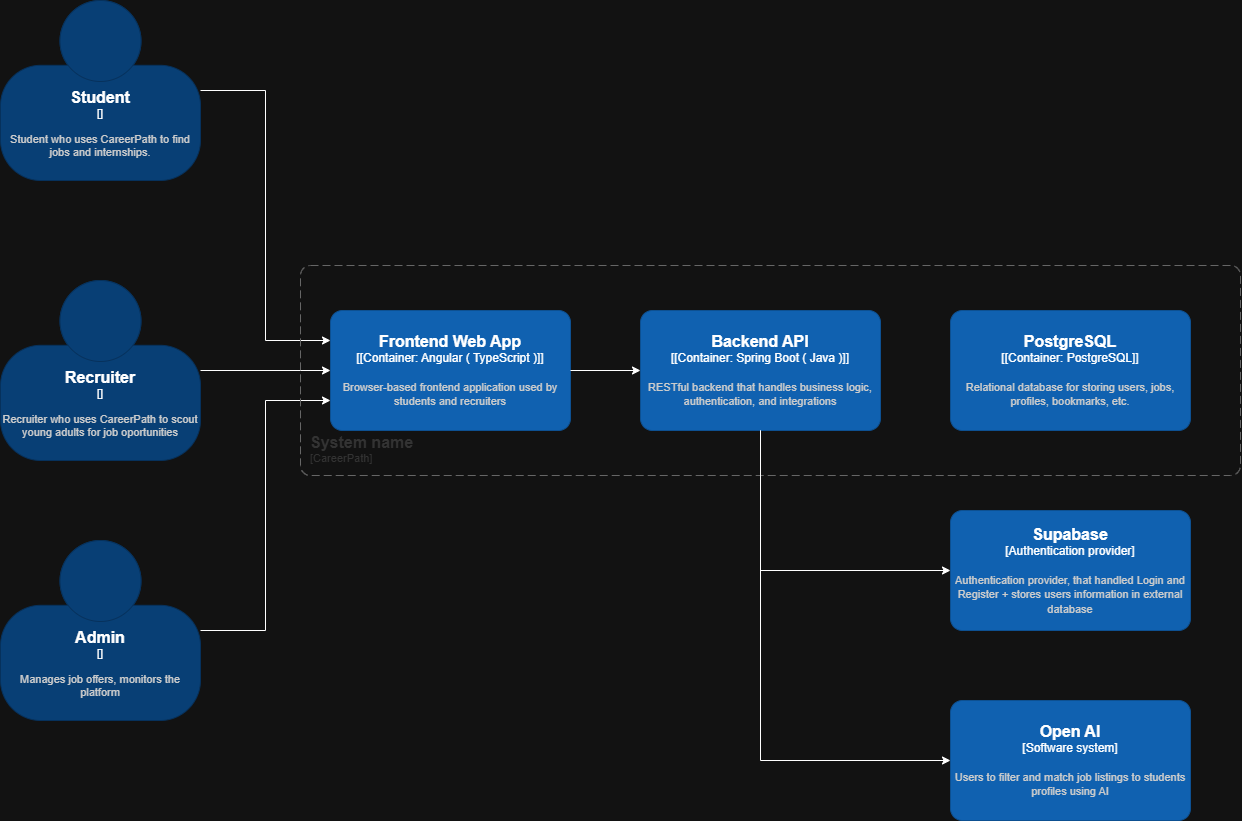

The diagram above was exported from draw.io. Its source (the exported page's mxGraphModel, read from the mxfile embedded in the PNG):
<mxGraphModel dx="2135" dy="1043" grid="1" gridSize="10" guides="1" tooltips="1" connect="1" arrows="1" fold="1" page="1" pageScale="1" pageWidth="850" pageHeight="1100" math="0" shadow="0">
  <root>
    <mxCell id="0" />
    <mxCell id="1" parent="0" />
    <mxCell id="WEbcNqCWgMU68B3r6HSo-1" edge="1" parent="1" source="WEbcNqCWgMU68B3r6HSo-2" style="edgeStyle=orthogonalEdgeStyle;rounded=0;orthogonalLoop=1;jettySize=auto;html=1;entryX=0;entryY=0.25;entryDx=0;entryDy=0;entryPerimeter=0;" target="WEbcNqCWgMU68B3r6HSo-6">
      <mxGeometry relative="1" as="geometry" />
    </mxCell>
    <object placeholders="1" c4Name="Student" c4Type="" c4Description="Student who uses CareerPath to find jobs and internships." label="&lt;font style=&quot;font-size: 16px&quot;&gt;&lt;b&gt;%c4Name%&lt;/b&gt;&lt;/font&gt;&lt;div&gt;[%c4Type%]&lt;/div&gt;&lt;br&gt;&lt;div&gt;&lt;font style=&quot;font-size: 11px&quot;&gt;&lt;font color=&quot;#cccccc&quot;&gt;%c4Description%&lt;/font&gt;&lt;/div&gt;" id="WEbcNqCWgMU68B3r6HSo-2">
      <mxCell parent="1" style="html=1;fontSize=11;dashed=0;whiteSpace=wrap;fillColor=#083F75;strokeColor=#06315C;fontColor=#ffffff;shape=mxgraph.c4.person2;align=center;metaEdit=1;points=[[0.5,0,0],[1,0.5,0],[1,0.75,0],[0.75,1,0],[0.5,1,0],[0.25,1,0],[0,0.75,0],[0,0.5,0]];resizable=0;" vertex="1">
        <mxGeometry height="180" width="200" x="150" y="270" as="geometry" />
      </mxCell>
    </object>
    <mxCell id="WEbcNqCWgMU68B3r6HSo-3" edge="1" parent="1" source="WEbcNqCWgMU68B3r6HSo-4" style="edgeStyle=orthogonalEdgeStyle;rounded=0;orthogonalLoop=1;jettySize=auto;html=1;" target="WEbcNqCWgMU68B3r6HSo-6">
      <mxGeometry relative="1" as="geometry" />
    </mxCell>
    <object placeholders="1" c4Name="Recruiter" c4Type="" c4Description="Recruiter who uses CareerPath to scout young adults for job oportunities" label="&lt;font style=&quot;font-size: 16px&quot;&gt;&lt;b&gt;%c4Name%&lt;/b&gt;&lt;/font&gt;&lt;div&gt;[%c4Type%]&lt;/div&gt;&lt;br&gt;&lt;div&gt;&lt;font style=&quot;font-size: 11px&quot;&gt;&lt;font color=&quot;#cccccc&quot;&gt;%c4Description%&lt;/font&gt;&lt;/div&gt;" id="WEbcNqCWgMU68B3r6HSo-4">
      <mxCell parent="1" style="html=1;fontSize=11;dashed=0;whiteSpace=wrap;fillColor=#083F75;strokeColor=#06315C;fontColor=#ffffff;shape=mxgraph.c4.person2;align=center;metaEdit=1;points=[[0.5,0,0],[1,0.5,0],[1,0.75,0],[0.75,1,0],[0.5,1,0],[0.25,1,0],[0,0.75,0],[0,0.5,0]];resizable=0;" vertex="1">
        <mxGeometry height="180" width="200" x="150" y="550" as="geometry" />
      </mxCell>
    </object>
    <object placeholders="1" c4Name="Admin" c4Type="" c4Description="Manages job offers, monitors the platform" label="&lt;font style=&quot;font-size: 16px&quot;&gt;&lt;b&gt;%c4Name%&lt;/b&gt;&lt;/font&gt;&lt;div&gt;[%c4Type%]&lt;/div&gt;&lt;br&gt;&lt;div&gt;&lt;font style=&quot;font-size: 11px&quot;&gt;&lt;font color=&quot;#cccccc&quot;&gt;%c4Description%&lt;/font&gt;&lt;/div&gt;" id="WEbcNqCWgMU68B3r6HSo-5">
      <mxCell parent="1" style="html=1;fontSize=11;dashed=0;whiteSpace=wrap;fillColor=#083F75;strokeColor=#06315C;fontColor=#ffffff;shape=mxgraph.c4.person2;align=center;metaEdit=1;points=[[0.5,0,0],[1,0.5,0],[1,0.75,0],[0.75,1,0],[0.5,1,0],[0.25,1,0],[0,0.75,0],[0,0.5,0]];resizable=0;" vertex="1">
        <mxGeometry height="180" width="200" x="150" y="810" as="geometry" />
      </mxCell>
    </object>
    <object placeholders="1" c4Name="Frontend Web App" c4Type="[Container: Angular ( TypeScript )]" c4Description="Browser-based frontend application used by students and recruiters" label="&lt;font style=&quot;font-size: 16px&quot;&gt;&lt;b&gt;%c4Name%&lt;/b&gt;&lt;/font&gt;&lt;div&gt;[%c4Type%]&lt;/div&gt;&lt;br&gt;&lt;div&gt;&lt;font style=&quot;font-size: 11px&quot;&gt;&lt;font color=&quot;#cccccc&quot;&gt;%c4Description%&lt;/font&gt;&lt;/div&gt;" id="WEbcNqCWgMU68B3r6HSo-6">
      <mxCell parent="1" style="rounded=1;whiteSpace=wrap;html=1;labelBackgroundColor=none;fillColor=#1061B0;fontColor=#ffffff;align=center;arcSize=10;strokeColor=#0D5091;metaEdit=1;resizable=0;points=[[0.25,0,0],[0.5,0,0],[0.75,0,0],[1,0.25,0],[1,0.5,0],[1,0.75,0],[0.75,1,0],[0.5,1,0],[0.25,1,0],[0,0.75,0],[0,0.5,0],[0,0.25,0]];" vertex="1">
        <mxGeometry height="120" width="240" x="480" y="580" as="geometry" />
      </mxCell>
    </object>
    <mxCell id="WEbcNqCWgMU68B3r6HSo-7" edge="1" parent="1" source="WEbcNqCWgMU68B3r6HSo-5" style="edgeStyle=orthogonalEdgeStyle;rounded=0;orthogonalLoop=1;jettySize=auto;html=1;entryX=0;entryY=0.75;entryDx=0;entryDy=0;entryPerimeter=0;" target="WEbcNqCWgMU68B3r6HSo-6">
      <mxGeometry relative="1" as="geometry" />
    </mxCell>
    <object placeholders="1" c4Name="Supabase" c4Type="Authentication provider" c4Description="Authentication provider, that handled Login and Register + stores users information in external database " label="&lt;font style=&quot;font-size: 16px&quot;&gt;&lt;b&gt;%c4Name%&lt;/b&gt;&lt;/font&gt;&lt;div&gt;[%c4Type%]&lt;/div&gt;&lt;br&gt;&lt;div&gt;&lt;font style=&quot;font-size: 11px&quot;&gt;&lt;font color=&quot;#cccccc&quot;&gt;%c4Description%&lt;/font&gt;&lt;/div&gt;" id="WEbcNqCWgMU68B3r6HSo-8">
      <mxCell parent="1" style="rounded=1;whiteSpace=wrap;html=1;labelBackgroundColor=none;fillColor=#1061B0;fontColor=#ffffff;align=center;arcSize=10;strokeColor=#0D5091;metaEdit=1;resizable=0;points=[[0.25,0,0],[0.5,0,0],[0.75,0,0],[1,0.25,0],[1,0.5,0],[1,0.75,0],[0.75,1,0],[0.5,1,0],[0.25,1,0],[0,0.75,0],[0,0.5,0],[0,0.25,0]];" vertex="1">
        <mxGeometry height="120" width="240" x="1100" y="780" as="geometry" />
      </mxCell>
    </object>
    <object placeholders="1" c4Name="Open AI" c4Type="Software system" c4Description="Users to filter and match job listings to students profiles using AI" label="&lt;font style=&quot;font-size: 16px&quot;&gt;&lt;b&gt;%c4Name%&lt;/b&gt;&lt;/font&gt;&lt;div&gt;[%c4Type%]&lt;/div&gt;&lt;br&gt;&lt;div&gt;&lt;font style=&quot;font-size: 11px&quot;&gt;&lt;font color=&quot;#cccccc&quot;&gt;%c4Description%&lt;/font&gt;&lt;/div&gt;" id="WEbcNqCWgMU68B3r6HSo-9">
      <mxCell parent="1" style="rounded=1;whiteSpace=wrap;html=1;labelBackgroundColor=none;fillColor=#1061B0;fontColor=#ffffff;align=center;arcSize=10;strokeColor=#0D5091;metaEdit=1;resizable=0;points=[[0.25,0,0],[0.5,0,0],[0.75,0,0],[1,0.25,0],[1,0.5,0],[1,0.75,0],[0.75,1,0],[0.5,1,0],[0.25,1,0],[0,0.75,0],[0,0.5,0],[0,0.25,0]];" vertex="1">
        <mxGeometry height="120" width="240" x="1100" y="970" as="geometry" />
      </mxCell>
    </object>
    <object placeholders="1" c4Name="Backend API" c4Type="[Container: Spring Boot ( Java )]" c4Description="RESTful backend that handles business logic, authentication, and integrations" label="&lt;font style=&quot;font-size: 16px&quot;&gt;&lt;b&gt;%c4Name%&lt;/b&gt;&lt;/font&gt;&lt;div&gt;[%c4Type%]&lt;/div&gt;&lt;br&gt;&lt;div&gt;&lt;font style=&quot;font-size: 11px&quot;&gt;&lt;font color=&quot;#cccccc&quot;&gt;%c4Description%&lt;/font&gt;&lt;/div&gt;" id="WEbcNqCWgMU68B3r6HSo-12">
      <mxCell parent="1" style="rounded=1;whiteSpace=wrap;html=1;labelBackgroundColor=none;fillColor=#1061B0;fontColor=#ffffff;align=center;arcSize=10;strokeColor=#0D5091;metaEdit=1;resizable=0;points=[[0.25,0,0],[0.5,0,0],[0.75,0,0],[1,0.25,0],[1,0.5,0],[1,0.75,0],[0.75,1,0],[0.5,1,0],[0.25,1,0],[0,0.75,0],[0,0.5,0],[0,0.25,0]];" vertex="1">
        <mxGeometry height="120" width="240" x="790" y="580" as="geometry" />
      </mxCell>
    </object>
    <mxCell id="WEbcNqCWgMU68B3r6HSo-13" edge="1" parent="1" source="WEbcNqCWgMU68B3r6HSo-6" style="edgeStyle=orthogonalEdgeStyle;rounded=0;orthogonalLoop=1;jettySize=auto;html=1;entryX=0;entryY=0.5;entryDx=0;entryDy=0;entryPerimeter=0;" target="WEbcNqCWgMU68B3r6HSo-12">
      <mxGeometry relative="1" as="geometry" />
    </mxCell>
    <object placeholders="1" c4Name="PostgreSQL" c4Type="[Container: PostgreSQL]" c4Description="Relational database for storing users, jobs, profiles, bookmarks, etc." label="&lt;font style=&quot;font-size: 16px&quot;&gt;&lt;b&gt;%c4Name%&lt;/b&gt;&lt;/font&gt;&lt;div&gt;[%c4Type%]&lt;/div&gt;&lt;br&gt;&lt;div&gt;&lt;font style=&quot;font-size: 11px&quot;&gt;&lt;font color=&quot;#cccccc&quot;&gt;%c4Description%&lt;/font&gt;&lt;/div&gt;" id="WEbcNqCWgMU68B3r6HSo-14">
      <mxCell parent="1" style="rounded=1;whiteSpace=wrap;html=1;labelBackgroundColor=none;fillColor=#1061B0;fontColor=#ffffff;align=center;arcSize=10;strokeColor=#0D5091;metaEdit=1;resizable=0;points=[[0.25,0,0],[0.5,0,0],[0.75,0,0],[1,0.25,0],[1,0.5,0],[1,0.75,0],[0.75,1,0],[0.5,1,0],[0.25,1,0],[0,0.75,0],[0,0.5,0],[0,0.25,0]];" vertex="1">
        <mxGeometry height="120" width="240" x="1100" y="580" as="geometry" />
      </mxCell>
    </object>
    <object placeholders="1" c4Name="System name" c4Type="Software system" c4Application="CareerPath" label="&lt;font style=&quot;font-size: 16px&quot;&gt;&lt;b&gt;&lt;div style=&quot;text-align: left&quot;&gt;%c4Name%&lt;/div&gt;&lt;/b&gt;&lt;/font&gt;&lt;div style=&quot;text-align: left&quot;&gt;[%c4Application%]&lt;/div&gt;" id="WEbcNqCWgMU68B3r6HSo-15">
      <mxCell parent="1" style="rounded=1;fontSize=11;whiteSpace=wrap;html=1;dashed=1;arcSize=20;fillColor=none;strokeColor=#666666;fontColor=#333333;labelBackgroundColor=none;align=left;verticalAlign=bottom;labelBorderColor=none;spacingTop=0;spacing=10;dashPattern=8 4;metaEdit=1;rotatable=0;perimeter=rectanglePerimeter;noLabel=0;labelPadding=0;allowArrows=0;connectable=0;expand=0;recursiveResize=0;editable=1;pointerEvents=0;absoluteArcSize=1;points=[[0.25,0,0],[0.5,0,0],[0.75,0,0],[1,0.25,0],[1,0.5,0],[1,0.75,0],[0.75,1,0],[0.5,1,0],[0.25,1,0],[0,0.75,0],[0,0.5,0],[0,0.25,0]];" vertex="1">
        <mxGeometry height="210" width="940" x="450" y="535" as="geometry" />
      </mxCell>
    </object>
    <mxCell id="WEbcNqCWgMU68B3r6HSo-16" edge="1" parent="1" source="WEbcNqCWgMU68B3r6HSo-12" style="edgeStyle=orthogonalEdgeStyle;rounded=0;orthogonalLoop=1;jettySize=auto;html=1;entryX=0;entryY=0.5;entryDx=0;entryDy=0;entryPerimeter=0;" target="WEbcNqCWgMU68B3r6HSo-8">
      <mxGeometry relative="1" as="geometry">
        <Array as="points">
          <mxPoint x="910" y="840" />
        </Array>
      </mxGeometry>
    </mxCell>
    <mxCell id="WEbcNqCWgMU68B3r6HSo-17" edge="1" parent="1" source="WEbcNqCWgMU68B3r6HSo-12" style="edgeStyle=orthogonalEdgeStyle;rounded=0;orthogonalLoop=1;jettySize=auto;html=1;entryX=0;entryY=0.5;entryDx=0;entryDy=0;entryPerimeter=0;" target="WEbcNqCWgMU68B3r6HSo-9">
      <mxGeometry relative="1" as="geometry">
        <Array as="points">
          <mxPoint x="910" y="1030" />
        </Array>
      </mxGeometry>
    </mxCell>
  </root>
</mxGraphModel>